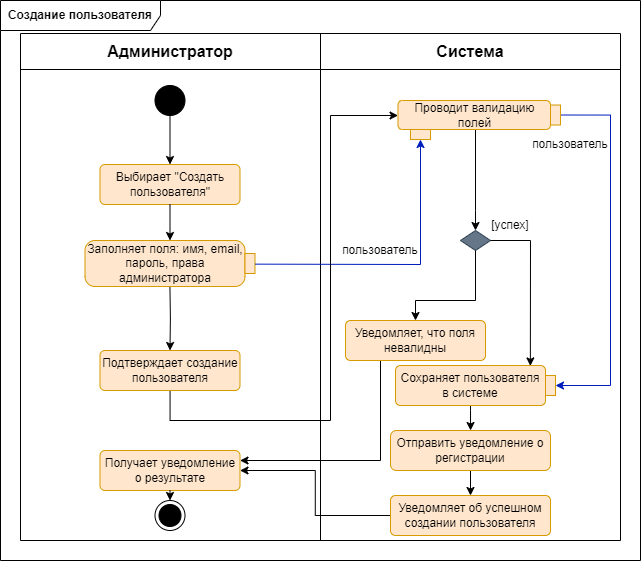

The diagram above was exported from draw.io. Its source (the exported page's mxGraphModel, read from the mxfile embedded in the PNG):
<mxGraphModel dx="1167" dy="629" grid="1" gridSize="10" guides="1" tooltips="1" connect="1" arrows="1" fold="1" page="1" pageScale="1" pageWidth="1169" pageHeight="827" math="0" shadow="0">
  <root>
    <mxCell id="0" />
    <mxCell id="1" parent="0" />
    <mxCell id="d_0-ybomqegLIX4zGUmX-1" value="&lt;b&gt;Создание пользователя&lt;br&gt;&lt;/b&gt;" style="shape=umlFrame;whiteSpace=wrap;html=1;pointerEvents=0;recursiveResize=0;container=1;collapsible=0;width=160;" parent="1" vertex="1">
      <mxGeometry x="80" y="210" width="640" height="560" as="geometry" />
    </mxCell>
    <mxCell id="d_0-ybomqegLIX4zGUmX-2" value="" style="shape=table;startSize=0;container=1;collapsible=0;childLayout=tableLayout;fontSize=16;" parent="d_0-ybomqegLIX4zGUmX-1" vertex="1">
      <mxGeometry x="20" y="33" width="600" height="507" as="geometry" />
    </mxCell>
    <mxCell id="d_0-ybomqegLIX4zGUmX-3" value="" style="shape=tableRow;horizontal=0;startSize=0;swimlaneHead=0;swimlaneBody=0;strokeColor=inherit;top=0;left=0;bottom=0;right=0;collapsible=0;dropTarget=0;fillColor=none;points=[[0,0.5],[1,0.5]];portConstraint=eastwest;fontSize=16;" parent="d_0-ybomqegLIX4zGUmX-2" vertex="1">
      <mxGeometry width="600" height="36" as="geometry" />
    </mxCell>
    <mxCell id="d_0-ybomqegLIX4zGUmX-4" value="&lt;b&gt;Администратор&lt;/b&gt;" style="shape=partialRectangle;html=1;whiteSpace=wrap;connectable=0;strokeColor=inherit;overflow=hidden;fillColor=none;top=0;left=0;bottom=0;right=0;pointerEvents=1;fontSize=16;" parent="d_0-ybomqegLIX4zGUmX-3" vertex="1">
      <mxGeometry width="300" height="36" as="geometry">
        <mxRectangle width="300" height="36" as="alternateBounds" />
      </mxGeometry>
    </mxCell>
    <mxCell id="d_0-ybomqegLIX4zGUmX-5" value="&lt;b&gt;Система&lt;/b&gt;" style="shape=partialRectangle;html=1;whiteSpace=wrap;connectable=0;strokeColor=inherit;overflow=hidden;fillColor=none;top=0;left=0;bottom=0;right=0;pointerEvents=1;fontSize=16;" parent="d_0-ybomqegLIX4zGUmX-3" vertex="1">
      <mxGeometry x="300" width="300" height="36" as="geometry">
        <mxRectangle width="300" height="36" as="alternateBounds" />
      </mxGeometry>
    </mxCell>
    <mxCell id="d_0-ybomqegLIX4zGUmX-7" value="" style="shape=tableRow;horizontal=0;startSize=0;swimlaneHead=0;swimlaneBody=0;strokeColor=inherit;top=0;left=0;bottom=0;right=0;collapsible=0;dropTarget=0;fillColor=none;points=[[0,0.5],[1,0.5]];portConstraint=eastwest;fontSize=16;" parent="d_0-ybomqegLIX4zGUmX-2" vertex="1">
      <mxGeometry y="36" width="600" height="471" as="geometry" />
    </mxCell>
    <mxCell id="d_0-ybomqegLIX4zGUmX-8" value="" style="shape=partialRectangle;html=1;whiteSpace=wrap;connectable=0;strokeColor=inherit;overflow=hidden;fillColor=none;top=0;left=0;bottom=0;right=0;pointerEvents=1;fontSize=16;" parent="d_0-ybomqegLIX4zGUmX-7" vertex="1">
      <mxGeometry width="300" height="471" as="geometry">
        <mxRectangle width="300" height="471" as="alternateBounds" />
      </mxGeometry>
    </mxCell>
    <mxCell id="d_0-ybomqegLIX4zGUmX-9" value="" style="shape=partialRectangle;html=1;whiteSpace=wrap;connectable=0;strokeColor=inherit;overflow=hidden;fillColor=none;top=0;left=0;bottom=0;right=0;pointerEvents=1;fontSize=16;" parent="d_0-ybomqegLIX4zGUmX-7" vertex="1">
      <mxGeometry x="300" width="300" height="471" as="geometry">
        <mxRectangle width="300" height="471" as="alternateBounds" />
      </mxGeometry>
    </mxCell>
    <mxCell id="d_0-ybomqegLIX4zGUmX-12" value="" style="ellipse;fillColor=strokeColor;html=1;" parent="d_0-ybomqegLIX4zGUmX-1" vertex="1">
      <mxGeometry x="154.5" y="85" width="30" height="30" as="geometry" />
    </mxCell>
    <mxCell id="d_0-ybomqegLIX4zGUmX-13" value="" style="ellipse;html=1;shape=endState;fillColor=strokeColor;" parent="d_0-ybomqegLIX4zGUmX-1" vertex="1">
      <mxGeometry x="154.5" y="500" width="30" height="30" as="geometry" />
    </mxCell>
    <mxCell id="d_0-ybomqegLIX4zGUmX-39" style="edgeStyle=orthogonalEdgeStyle;rounded=0;orthogonalLoop=1;jettySize=auto;html=1;entryX=0.5;entryY=0;entryDx=0;entryDy=0;" parent="d_0-ybomqegLIX4zGUmX-1" edge="1" target="5_E8nyB5CHULtm5SXHMz-1">
      <mxGeometry relative="1" as="geometry">
        <mxPoint x="169.4" y="284.1699999999999" as="sourcePoint" />
        <mxPoint x="169.4" y="310.0033333333333" as="targetPoint" />
        <Array as="points" />
      </mxGeometry>
    </mxCell>
    <mxCell id="d_0-ybomqegLIX4zGUmX-16" value="Заполняет поля: имя, email, пароль, права администратора" style="shape=mxgraph.uml25.action;html=1;align=center;verticalAlign=middle;absoluteArcSize=1;arcSize=10;dashed=0;spacingRight=10;whiteSpace=wrap;fillColor=#ffe6cc;strokeColor=#d79b00;" parent="d_0-ybomqegLIX4zGUmX-1" vertex="1">
      <mxGeometry x="84.5" y="240" width="170" height="46" as="geometry" />
    </mxCell>
    <mxCell id="ib98aIDuYdYDlpaKpi3l-13" style="edgeStyle=orthogonalEdgeStyle;rounded=0;orthogonalLoop=1;jettySize=auto;html=1;entryX=0.5;entryY=0;entryDx=0;entryDy=0;" parent="d_0-ybomqegLIX4zGUmX-1" source="d_0-ybomqegLIX4zGUmX-18" target="d_0-ybomqegLIX4zGUmX-27" edge="1">
      <mxGeometry relative="1" as="geometry">
        <Array as="points">
          <mxPoint x="475" y="210" />
          <mxPoint x="475" y="210" />
        </Array>
      </mxGeometry>
    </mxCell>
    <mxCell id="d_0-ybomqegLIX4zGUmX-18" value="Проводит валидацию полей " style="rounded=1;whiteSpace=wrap;html=1;fillColor=#ffe6cc;strokeColor=#d79b00;" parent="d_0-ybomqegLIX4zGUmX-1" vertex="1">
      <mxGeometry x="397.5" y="100" width="152.5" height="29" as="geometry" />
    </mxCell>
    <mxCell id="d_0-ybomqegLIX4zGUmX-19" value="" style="rounded=0;whiteSpace=wrap;html=1;fillColor=#ffe6cc;strokeColor=#d79b00;" parent="d_0-ybomqegLIX4zGUmX-1" vertex="1">
      <mxGeometry x="410" y="129" width="20" height="10" as="geometry" />
    </mxCell>
    <mxCell id="d_0-ybomqegLIX4zGUmX-20" value="" style="endArrow=classic;html=1;rounded=0;entryX=0.5;entryY=1;entryDx=0;entryDy=0;exitX=1;exitY=0.514;exitDx=0;exitDy=0;exitPerimeter=0;fillColor=#0050ef;strokeColor=#001DBC;" parent="d_0-ybomqegLIX4zGUmX-1" source="d_0-ybomqegLIX4zGUmX-16" target="d_0-ybomqegLIX4zGUmX-19" edge="1">
      <mxGeometry width="50" height="50" relative="1" as="geometry">
        <mxPoint x="440" y="390" as="sourcePoint" />
        <mxPoint x="490" y="340" as="targetPoint" />
        <Array as="points">
          <mxPoint x="420" y="264" />
        </Array>
      </mxGeometry>
    </mxCell>
    <mxCell id="ib98aIDuYdYDlpaKpi3l-22" style="edgeStyle=orthogonalEdgeStyle;rounded=0;orthogonalLoop=1;jettySize=auto;html=1;" parent="d_0-ybomqegLIX4zGUmX-1" edge="1">
      <mxGeometry relative="1" as="geometry">
        <mxPoint x="470" y="400" as="sourcePoint" />
        <Array as="points">
          <mxPoint x="470" y="410" />
          <mxPoint x="470" y="410" />
        </Array>
        <mxPoint x="470.0588235294117" y="430" as="targetPoint" />
      </mxGeometry>
    </mxCell>
    <mxCell id="d_0-ybomqegLIX4zGUmX-27" value="" style="rhombus;whiteSpace=wrap;html=1;fillColor=#647687;fontColor=#ffffff;strokeColor=#314354;" parent="d_0-ybomqegLIX4zGUmX-1" vertex="1">
      <mxGeometry x="460" y="230" width="30" height="20" as="geometry" />
    </mxCell>
    <mxCell id="d_0-ybomqegLIX4zGUmX-28" style="edgeStyle=orthogonalEdgeStyle;rounded=0;orthogonalLoop=1;jettySize=auto;html=1;entryX=0.5;entryY=0;entryDx=0;entryDy=0;" parent="d_0-ybomqegLIX4zGUmX-1" source="d_0-ybomqegLIX4zGUmX-27" target="5_E8nyB5CHULtm5SXHMz-9" edge="1">
      <mxGeometry relative="1" as="geometry">
        <Array as="points">
          <mxPoint x="475" y="300" />
          <mxPoint x="415" y="300" />
        </Array>
        <mxPoint x="410" y="320" as="targetPoint" />
      </mxGeometry>
    </mxCell>
    <mxCell id="UeBJ895DvjhMq9SfwRCP-1" style="edgeStyle=orthogonalEdgeStyle;rounded=0;orthogonalLoop=1;jettySize=auto;html=1;entryX=0.5;entryY=0;entryDx=0;entryDy=0;" edge="1" parent="d_0-ybomqegLIX4zGUmX-1" source="d_0-ybomqegLIX4zGUmX-30" target="5_E8nyB5CHULtm5SXHMz-11">
      <mxGeometry relative="1" as="geometry" />
    </mxCell>
    <mxCell id="d_0-ybomqegLIX4zGUmX-30" value="Отправить уведомление о регистрации" style="rounded=1;whiteSpace=wrap;html=1;fillColor=#ffe6cc;strokeColor=#d79b00;" parent="d_0-ybomqegLIX4zGUmX-1" vertex="1">
      <mxGeometry x="390" y="430" width="160" height="40" as="geometry" />
    </mxCell>
    <mxCell id="d_0-ybomqegLIX4zGUmX-31" value="" style="endArrow=classic;html=1;rounded=0;exitX=1;exitY=0.5;exitDx=0;exitDy=0;entryX=0.899;entryY=0.011;entryDx=0;entryDy=0;entryPerimeter=0;" parent="d_0-ybomqegLIX4zGUmX-1" source="d_0-ybomqegLIX4zGUmX-27" target="5_E8nyB5CHULtm5SXHMz-10" edge="1">
      <mxGeometry width="50" height="50" relative="1" as="geometry">
        <mxPoint x="560" y="260" as="sourcePoint" />
        <mxPoint x="530" y="360" as="targetPoint" />
        <Array as="points">
          <mxPoint x="530" y="240" />
        </Array>
      </mxGeometry>
    </mxCell>
    <mxCell id="d_0-ybomqegLIX4zGUmX-32" value="[успех]" style="text;html=1;strokeColor=none;fillColor=none;align=center;verticalAlign=middle;whiteSpace=wrap;rounded=0;" parent="d_0-ybomqegLIX4zGUmX-1" vertex="1">
      <mxGeometry x="480" y="210" width="60" height="30" as="geometry" />
    </mxCell>
    <mxCell id="d_0-ybomqegLIX4zGUmX-64" value="пользователь" style="text;html=1;strokeColor=none;fillColor=none;align=center;verticalAlign=middle;whiteSpace=wrap;rounded=0;" parent="d_0-ybomqegLIX4zGUmX-1" vertex="1">
      <mxGeometry x="350" y="235" width="60" height="30" as="geometry" />
    </mxCell>
    <mxCell id="5_E8nyB5CHULtm5SXHMz-15" style="edgeStyle=orthogonalEdgeStyle;rounded=0;orthogonalLoop=1;jettySize=auto;html=1;entryX=0.5;entryY=1;entryDx=0;entryDy=0;fillColor=#0050ef;strokeColor=#001DBC;" parent="d_0-ybomqegLIX4zGUmX-1" source="d_0-ybomqegLIX4zGUmX-66" target="5_E8nyB5CHULtm5SXHMz-14" edge="1">
      <mxGeometry relative="1" as="geometry">
        <Array as="points">
          <mxPoint x="610" y="114" />
          <mxPoint x="610" y="385" />
        </Array>
      </mxGeometry>
    </mxCell>
    <mxCell id="d_0-ybomqegLIX4zGUmX-66" value="" style="rounded=0;whiteSpace=wrap;html=1;fillColor=#ffe6cc;strokeColor=#d79b00;rotation=-90;" parent="d_0-ybomqegLIX4zGUmX-1" vertex="1">
      <mxGeometry x="545" y="109.5" width="20" height="10" as="geometry" />
    </mxCell>
    <mxCell id="d_0-ybomqegLIX4zGUmX-69" value="пользователь" style="text;html=1;strokeColor=none;fillColor=none;align=center;verticalAlign=middle;whiteSpace=wrap;rounded=0;" parent="d_0-ybomqegLIX4zGUmX-1" vertex="1">
      <mxGeometry x="540" y="129" width="60" height="30" as="geometry" />
    </mxCell>
    <mxCell id="d_0-ybomqegLIX4zGUmX-70" value="Выбирает &quot;Создать пользователя&quot;" style="html=1;align=center;verticalAlign=middle;rounded=1;absoluteArcSize=1;arcSize=10;dashed=0;whiteSpace=wrap;fillColor=#ffe6cc;strokeColor=#d79b00;" parent="d_0-ybomqegLIX4zGUmX-1" vertex="1">
      <mxGeometry x="99.5" y="164" width="140" height="40" as="geometry" />
    </mxCell>
    <mxCell id="ib98aIDuYdYDlpaKpi3l-11" value="" style="endArrow=classic;html=1;rounded=0;exitX=0.5;exitY=1;exitDx=0;exitDy=0;" parent="d_0-ybomqegLIX4zGUmX-1" source="d_0-ybomqegLIX4zGUmX-70" target="d_0-ybomqegLIX4zGUmX-16" edge="1">
      <mxGeometry width="50" height="50" relative="1" as="geometry">
        <mxPoint x="130" y="310" as="sourcePoint" />
        <mxPoint x="180" y="260" as="targetPoint" />
      </mxGeometry>
    </mxCell>
    <mxCell id="ib98aIDuYdYDlpaKpi3l-12" value="" style="endArrow=classic;html=1;rounded=0;exitX=0.5;exitY=1;exitDx=0;exitDy=0;entryX=0.5;entryY=0;entryDx=0;entryDy=0;" parent="d_0-ybomqegLIX4zGUmX-1" source="d_0-ybomqegLIX4zGUmX-12" target="d_0-ybomqegLIX4zGUmX-70" edge="1">
      <mxGeometry width="50" height="50" relative="1" as="geometry">
        <mxPoint x="130" y="310" as="sourcePoint" />
        <mxPoint x="180" y="260" as="targetPoint" />
      </mxGeometry>
    </mxCell>
    <mxCell id="5_E8nyB5CHULtm5SXHMz-7" style="edgeStyle=orthogonalEdgeStyle;rounded=0;orthogonalLoop=1;jettySize=auto;html=1;entryX=0;entryY=0.5;entryDx=0;entryDy=0;" parent="d_0-ybomqegLIX4zGUmX-1" source="5_E8nyB5CHULtm5SXHMz-1" target="d_0-ybomqegLIX4zGUmX-18" edge="1">
      <mxGeometry relative="1" as="geometry">
        <Array as="points">
          <mxPoint x="330" y="420" />
          <mxPoint x="330" y="115" />
          <mxPoint x="398" y="115" />
        </Array>
      </mxGeometry>
    </mxCell>
    <mxCell id="5_E8nyB5CHULtm5SXHMz-1" value="Подтверждает создание пользователя" style="html=1;align=center;verticalAlign=middle;rounded=1;absoluteArcSize=1;arcSize=10;dashed=0;whiteSpace=wrap;fillColor=#ffe6cc;strokeColor=#d79b00;" parent="d_0-ybomqegLIX4zGUmX-1" vertex="1">
      <mxGeometry x="99.5" y="350" width="140" height="40" as="geometry" />
    </mxCell>
    <mxCell id="5_E8nyB5CHULtm5SXHMz-2" value="Получает уведомление о результате" style="html=1;align=center;verticalAlign=middle;rounded=1;absoluteArcSize=1;arcSize=10;dashed=0;whiteSpace=wrap;fillColor=#ffe6cc;strokeColor=#d79b00;" parent="d_0-ybomqegLIX4zGUmX-1" vertex="1">
      <mxGeometry x="99.5" y="450" width="140" height="40" as="geometry" />
    </mxCell>
    <mxCell id="5_E8nyB5CHULtm5SXHMz-6" value="" style="endArrow=classic;html=1;rounded=0;exitX=0.5;exitY=1;exitDx=0;exitDy=0;entryX=0.5;entryY=0;entryDx=0;entryDy=0;" parent="d_0-ybomqegLIX4zGUmX-1" source="5_E8nyB5CHULtm5SXHMz-2" target="d_0-ybomqegLIX4zGUmX-13" edge="1">
      <mxGeometry width="50" height="50" relative="1" as="geometry">
        <mxPoint x="160" y="470" as="sourcePoint" />
        <mxPoint x="210" y="420" as="targetPoint" />
      </mxGeometry>
    </mxCell>
    <mxCell id="UeBJ895DvjhMq9SfwRCP-2" style="edgeStyle=orthogonalEdgeStyle;rounded=0;orthogonalLoop=1;jettySize=auto;html=1;exitX=0.25;exitY=1;exitDx=0;exitDy=0;entryX=1;entryY=0.25;entryDx=0;entryDy=0;" edge="1" parent="d_0-ybomqegLIX4zGUmX-1" source="5_E8nyB5CHULtm5SXHMz-9" target="5_E8nyB5CHULtm5SXHMz-2">
      <mxGeometry relative="1" as="geometry" />
    </mxCell>
    <mxCell id="5_E8nyB5CHULtm5SXHMz-9" value="Уведомляет, что поля невалидны" style="html=1;align=center;verticalAlign=middle;rounded=1;absoluteArcSize=1;arcSize=10;dashed=0;whiteSpace=wrap;fillColor=#ffe6cc;strokeColor=#d79b00;" parent="d_0-ybomqegLIX4zGUmX-1" vertex="1">
      <mxGeometry x="345" y="320" width="140" height="40" as="geometry" />
    </mxCell>
    <mxCell id="5_E8nyB5CHULtm5SXHMz-10" value="Сохраняет пользователя в системе" style="html=1;align=center;verticalAlign=middle;rounded=1;absoluteArcSize=1;arcSize=10;dashed=0;whiteSpace=wrap;fillColor=#ffe6cc;strokeColor=#d79b00;" parent="d_0-ybomqegLIX4zGUmX-1" vertex="1">
      <mxGeometry x="395" y="365" width="150" height="40" as="geometry" />
    </mxCell>
    <mxCell id="5_E8nyB5CHULtm5SXHMz-13" style="edgeStyle=orthogonalEdgeStyle;rounded=0;orthogonalLoop=1;jettySize=auto;html=1;entryX=1;entryY=0.5;entryDx=0;entryDy=0;" parent="d_0-ybomqegLIX4zGUmX-1" source="5_E8nyB5CHULtm5SXHMz-11" target="5_E8nyB5CHULtm5SXHMz-2" edge="1">
      <mxGeometry relative="1" as="geometry" />
    </mxCell>
    <mxCell id="5_E8nyB5CHULtm5SXHMz-11" value="Уведомляет об успешном создании пользователя" style="html=1;align=center;verticalAlign=middle;rounded=1;absoluteArcSize=1;arcSize=10;dashed=0;whiteSpace=wrap;fillColor=#ffe6cc;strokeColor=#d79b00;" parent="d_0-ybomqegLIX4zGUmX-1" vertex="1">
      <mxGeometry x="390" y="495" width="160" height="40" as="geometry" />
    </mxCell>
    <mxCell id="5_E8nyB5CHULtm5SXHMz-14" value="" style="rounded=0;whiteSpace=wrap;html=1;fillColor=#ffe6cc;strokeColor=#d79b00;rotation=-90;" parent="d_0-ybomqegLIX4zGUmX-1" vertex="1">
      <mxGeometry x="540" y="380" width="20" height="10" as="geometry" />
    </mxCell>
  </root>
</mxGraphModel>